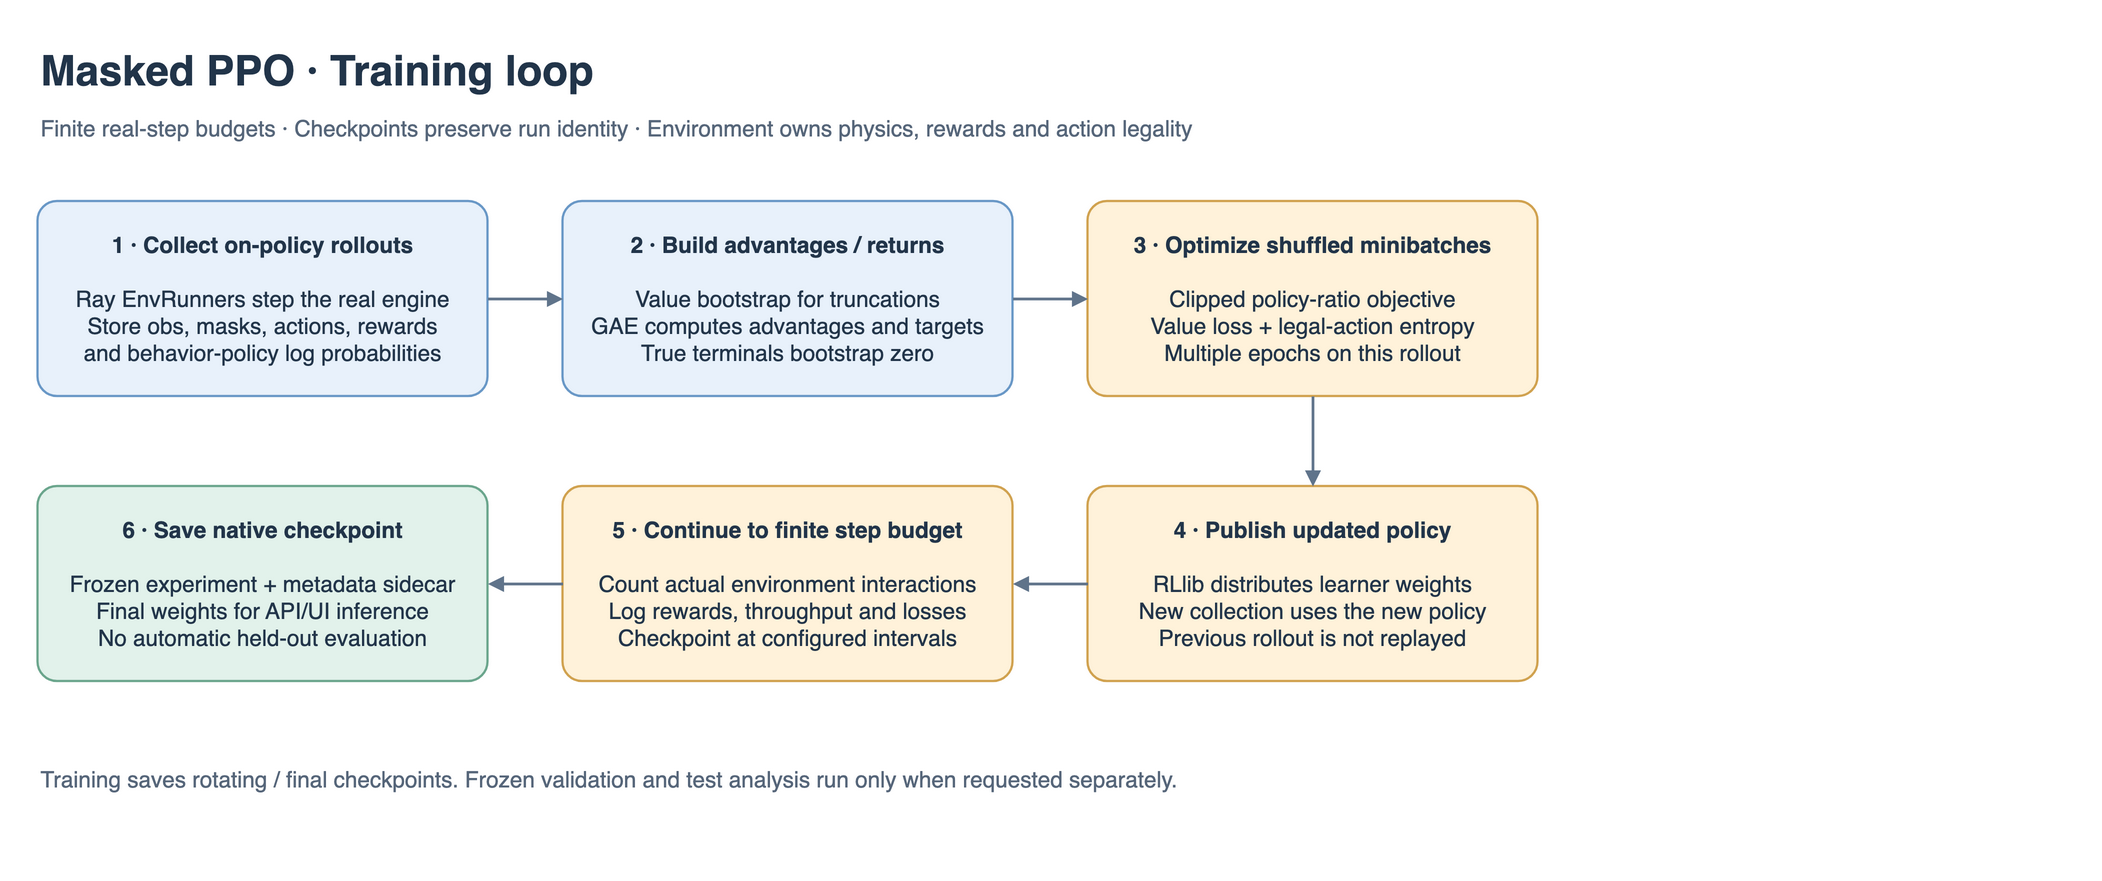

The diagram above was exported from draw.io. Its source (the exported page's mxGraphModel, read from the mxfile embedded in the PNG):
<mxGraphModel adaptiveColors="auto" page="0" pageWidth="1440" pageHeight="580" background="#FFFFFF">
  <root>
    <mxCell id="0" />
    <mxCell id="1" parent="0" />
    <mxCell id="title" value="Masked PPO · Training loop" style="text;html=1;align=left;fontSize=28;fontStyle=1;fontColor=#22354A;" vertex="1" parent="1">
      <mxGeometry x="40" y="20" width="1350" height="42" as="geometry" />
    </mxCell>
    <mxCell id="subtitle" value="Finite real-step budgets · Checkpoints preserve run identity · Environment owns physics, rewards and action legality" style="text;html=1;align=left;fontSize=15;fontColor=#56667A;" vertex="1" parent="1">
      <mxGeometry x="40" y="66" width="1350" height="32" as="geometry" />
    </mxCell>
    <mxCell id="stage0" value="&lt;b&gt;1 · Collect on-policy rollouts&lt;/b&gt;&lt;br&gt;&lt;br&gt;Ray EnvRunners step the real engine&lt;br&gt;Store obs, masks, actions, rewards&lt;br&gt;and behavior-policy log probabilities" style="rounded=1;arcSize=10;whiteSpace=wrap;html=1;fillColor=#E8F1FB;strokeColor=#6998C7;strokeWidth=1.5;fontSize=15;fontColor=#22354A;spacing=12;" vertex="1" parent="1">
      <mxGeometry x="40" y="130" width="300" height="130" as="geometry" />
    </mxCell>
    <mxCell id="stage1" value="&lt;b&gt;2 · Build advantages / returns&lt;/b&gt;&lt;br&gt;&lt;br&gt;Value bootstrap for truncations&lt;br&gt;GAE computes advantages and targets&lt;br&gt;True terminals bootstrap zero" style="rounded=1;arcSize=10;whiteSpace=wrap;html=1;fillColor=#E8F1FB;strokeColor=#6998C7;strokeWidth=1.5;fontSize=15;fontColor=#22354A;spacing=12;" vertex="1" parent="1">
      <mxGeometry x="390" y="130" width="300" height="130" as="geometry" />
    </mxCell>
    <mxCell id="stage2" value="&lt;b&gt;3 · Optimize shuffled minibatches&lt;/b&gt;&lt;br&gt;&lt;br&gt;Clipped policy-ratio objective&lt;br&gt;Value loss + legal-action entropy&lt;br&gt;Multiple epochs on this rollout" style="rounded=1;arcSize=10;whiteSpace=wrap;html=1;fillColor=#FFF2DA;strokeColor=#D1A24F;strokeWidth=1.5;fontSize=15;fontColor=#22354A;spacing=12;" vertex="1" parent="1">
      <mxGeometry x="740" y="130" width="300" height="130" as="geometry" />
    </mxCell>
    <mxCell id="stage3" value="&lt;b&gt;4 · Publish updated policy&lt;/b&gt;&lt;br&gt;&lt;br&gt;RLlib distributes learner weights&lt;br&gt;New collection uses the new policy&lt;br&gt;Previous rollout is not replayed" style="rounded=1;arcSize=10;whiteSpace=wrap;html=1;fillColor=#FFF2DA;strokeColor=#D1A24F;strokeWidth=1.5;fontSize=15;fontColor=#22354A;spacing=12;" vertex="1" parent="1">
      <mxGeometry x="740" y="320" width="300" height="130" as="geometry" />
    </mxCell>
    <mxCell id="stage4" value="&lt;b&gt;5 · Continue to finite step budget&lt;/b&gt;&lt;br&gt;&lt;br&gt;Count actual environment interactions&lt;br&gt;Log rewards, throughput and losses&lt;br&gt;Checkpoint at configured intervals" style="rounded=1;arcSize=10;whiteSpace=wrap;html=1;fillColor=#FFF2DA;strokeColor=#D1A24F;strokeWidth=1.5;fontSize=15;fontColor=#22354A;spacing=12;" vertex="1" parent="1">
      <mxGeometry x="390" y="320" width="300" height="130" as="geometry" />
    </mxCell>
    <mxCell id="stage5" value="&lt;b&gt;6 · Save native checkpoint&lt;/b&gt;&lt;br&gt;&lt;br&gt;Frozen experiment + metadata sidecar&lt;br&gt;Final weights for API/UI inference&lt;br&gt;No automatic held-out evaluation" style="rounded=1;arcSize=10;whiteSpace=wrap;html=1;fillColor=#E2F2EB;strokeColor=#6BA68D;strokeWidth=1.5;fontSize=15;fontColor=#22354A;spacing=12;" vertex="1" parent="1">
      <mxGeometry x="40" y="320" width="300" height="130" as="geometry" />
    </mxCell>
    <mxCell id="edge0" style="edgeStyle=elbowEdgeStyle;elbow=vertical;rounded=1;html=1;strokeColor=#60748B;strokeWidth=1.8;endArrow=block;endFill=1;" edge="1" source="stage0" target="stage1" parent="1">
      <mxGeometry relative="1" as="geometry" />
    </mxCell>
    <mxCell id="edge1" style="edgeStyle=elbowEdgeStyle;elbow=vertical;rounded=1;html=1;strokeColor=#60748B;strokeWidth=1.8;endArrow=block;endFill=1;" edge="1" source="stage1" target="stage2" parent="1">
      <mxGeometry relative="1" as="geometry" />
    </mxCell>
    <mxCell id="edge2" style="edgeStyle=elbowEdgeStyle;elbow=vertical;rounded=1;html=1;strokeColor=#60748B;strokeWidth=1.8;endArrow=block;endFill=1;" edge="1" source="stage2" target="stage3" parent="1">
      <mxGeometry relative="1" as="geometry" />
    </mxCell>
    <mxCell id="edge3" style="edgeStyle=elbowEdgeStyle;elbow=vertical;rounded=1;html=1;strokeColor=#60748B;strokeWidth=1.8;endArrow=block;endFill=1;" edge="1" source="stage3" target="stage4" parent="1">
      <mxGeometry relative="1" as="geometry" />
    </mxCell>
    <mxCell id="edge4" style="edgeStyle=elbowEdgeStyle;elbow=vertical;rounded=1;html=1;strokeColor=#60748B;strokeWidth=1.8;endArrow=block;endFill=1;" edge="1" source="stage4" target="stage5" parent="1">
      <mxGeometry relative="1" as="geometry" />
    </mxCell>
    <mxCell id="foot" value="Training saves rotating / final checkpoints. Frozen validation and test analysis run only when requested separately." style="text;html=1;whiteSpace=wrap;align=left;fontSize=15;fontColor=#56667A;" vertex="1" parent="1">
      <mxGeometry x="40" y="500" width="1350" height="58" as="geometry" />
    </mxCell>
  </root>
</mxGraphModel>